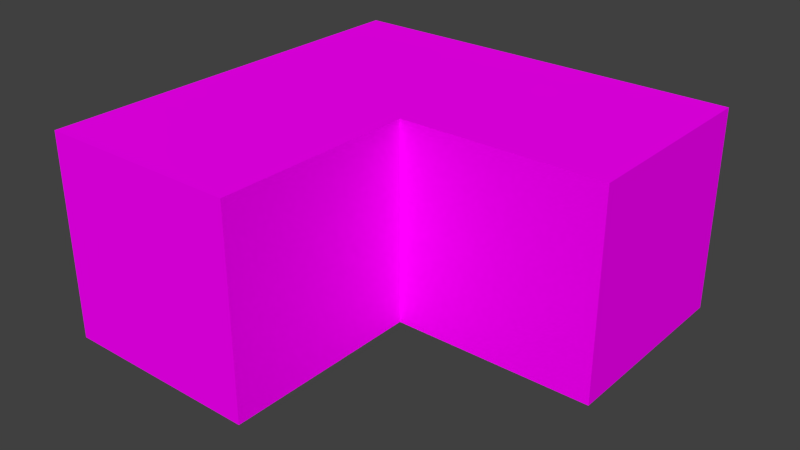# Source: mur2.blend  (saved by Blender 2.68.0; exported with 4.5.12 LTS)
import bpy
from mathutils import Matrix  # noqa: F401  (used for matrix-valued properties, if any)

bpy.ops.wm.read_factory_settings(use_empty=True)
scene = bpy.context.scene
scene.name = 'Scene'

# ---- collections
col_collection_1 = bpy.data.collections.new('Collection 1'); scene.collection.children.link(col_collection_1)

# ---- images (referenced by path relative to the original .blend; pixels are not part of the script)
import os
ASSET_DIR = os.environ.get("B2B_ASSET_DIR", "")  # directory of the original .blend (textures are referenced by path, not embedded)
HERE = os.path.dirname(os.path.abspath(__file__))  # packed textures are extracted next to this script under _unpacked/

def load_image(name, relpath, width, height, colorspace="sRGB"):
    """Load a texture the original file referenced (path relative to the .blend, or extracted next to this script)."""
    p = next((c for c in (os.path.join(HERE, relpath), os.path.join(ASSET_DIR, relpath)) if relpath and os.path.exists(c)), "")
    if p:
        img = bpy.data.images.load(p, check_existing=True)
        img.name = name
    else:  # same state as the original file: an image datablock whose file is absent (Cycles renders it pink)
        img = bpy.data.images.new(name, width, height)
        img.source = "FILE"
        img.filepath = "//" + (relpath or name)
    img.colorspace_settings.name = colorspace
    return img
img_bricklargespecial0143_3_l_jpg = load_image('BrickLargeSpecial0143_3_L.jpg', 'BrickLargeSpecial0143_3_L.jpg', 1024, 1024, 'sRGB')

# ---- materials (node trees are filled in below, after node groups)
mat_material_001 = bpy.data.materials.new('Material.001')
mat_material_001.alpha_threshold = 0.0
mat_material_001.roughness = 0.5
mat_material_001.line_color = (0.0, 0.0, 0.0, 1.0)

# ---- material node trees
mat_material_001.use_nodes = True; mat_material_001.node_tree.nodes.clear()
_N = mat_material_001.node_tree.nodes; _L = mat_material_001.node_tree.links
n0 = _N.new('ShaderNodeOutputMaterial'); n0.name = 'Material Output'; n0.location = (300, 300)
n1 = _N.new('ShaderNodeBsdfDiffuse'); n1.name = 'Diffuse BSDF'; n1.location = (10, 300)
n2 = _N.new('ShaderNodeTexImage'); n2.name = 'Image Texture'; n2.location = (-180, 300)
n2.width = 140
n2.image = img_bricklargespecial0143_3_l_jpg
_L.new(n1.outputs[0], n0.inputs[0])
_L.new(n2.outputs[0], n1.inputs[0])
n0.is_active_output = True

# ---- world
world_world = bpy.data.worlds.new('World'); scene.world = world_world
world_world.color = (0.05088, 0.05088, 0.05088)
world_world.use_sun_shadow = False
world_world.sun_shadow_jitter_overblur = 0.0
world_world.cycles.sampling_method = 'MANUAL'
world_world.cycles.sample_map_resolution = 256

# ---- meshes
me_cube = bpy.data.meshes.new('Cube')
me_cube.from_pydata([(1.0, 1.0, -1.0), (1.0, -1.0, -1.0), (-1.0, -1.0, -1.0), (-1.0, 1.0, -1.0), (1.0, 1.0, 1.0), (1.0, -1.0, 1.0), (-1.0, -1.0, 1.0), (-1.0, 1.0, 1.0), (1.0, 1.0, -1.0), (-1.0, 1.0, -1.0), (1.0, 1.0, 1.0), (-1.0, 1.0, 1.0), (1.0, 1.0, -1.0), (-1.0, 1.0, -1.0), (1.0, 1.0, 1.0), (-1.0, 1.0, 1.0), (1.0, 3.0, -1.0), (-1.0, 3.0, -1.0), (1.0, 3.0, 1.0), (-1.0, 3.0, 1.0), (1.0, -1.0, -1.0), (-1.0, -1.0, -1.0), (1.0, -1.0, 1.0), (-1.0, -1.0, 1.0), (3.0, 1.0, -1.0), (3.0, 1.0, 1.0), (3.0, 3.0, -1.0), (3.0, 3.0, 1.0)], [], [(0, 1, 2, 3), (4, 7, 6, 5), (0, 4, 5, 1), (6, 2, 21, 23), (2, 6, 7, 3), (7, 4, 10, 11), (10, 8, 12, 14), (4, 0, 8, 10), (3, 7, 11, 9), (0, 3, 9, 8), (12, 13, 17, 16), (9, 11, 15, 13), (11, 10, 14, 15), (8, 9, 13, 12), (18, 16, 17, 19), (14, 12, 24, 25), (13, 15, 19, 17), (15, 14, 18, 19), (20, 22, 23, 21), (5, 6, 23, 22), (2, 1, 20, 21), (1, 5, 22, 20), (25, 24, 26, 27), (16, 18, 27, 26), (12, 16, 26, 24), (18, 14, 25, 27)])
_uv = me_cube.uv_layers.new(name='UV coord')
_uv.uv.foreach_set('vector', [0.1627, 0.0, 0.1627, -1.0, -0.512, -1.0, -0.512, 2.384e-07, 0.1627, 1.0, -0.512, 1.0, -0.512, 1.788e-07, 0.1627, -2.98e-07, 0.1627, 0.0, 0.1627, 1.0, -0.512, 1.0, -0.512, 0.0, 0.8373, 1.788e-07, 0.8373, 8.941e-08, 0.8373, 8.941e-08, 0.8373, 1.788e-07, 0.1627, 0.0, 0.1627, 1.0, 0.8373, 1.0, 0.8373, 0.0, 0.1627, 0.0, 0.8373, -2.384e-07, 0.8373, -2.384e-07, 0.1627, 0.0, 0.1627, 1.0, 0.1627, 1.0, 0.1627, 1.0, 0.1627, 1.0, 0.1627, 1.0, 0.1627, 1.0, 0.1627, 1.0, 0.1627, 1.0, 0.1627, 2.384e-07, 0.1627, 0.0, 0.1627, 0.0, 0.1627, 2.384e-07, 0.1627, 0.0, -0.512, 2.384e-07, -0.512, 2.384e-07, 0.1627, 0.0, 0.1627, 0.0, -0.512, 2.384e-07, -0.512, 1.0, 0.1627, 1.0, 0.1627, 2.384e-07, 0.1627, 0.0, 0.1627, 0.0, 0.1627, 2.384e-07, 0.1627, 0.0, 0.8373, -2.384e-07, 0.8373, -2.384e-07, 0.1627, 0.0, 0.1627, 0.0, -0.512, 2.384e-07, -0.512, 2.384e-07, 0.1627, 0.0, 0.1627, 2.384e-07, 0.1627, -1.0, -0.512, -1.0, -0.512, 2.384e-07, 0.1627, 0.0, 0.1627, -1.0, 0.8373, -1.0, 0.8373, -2.384e-07, 0.1627, 0.0, 0.1627, 1.0, 0.8373, 1.0, 0.8373, 2.086e-07, 0.1627, 0.0, 0.8373, -2.384e-07, 0.8373, 1.0, 0.1627, 1.0, 0.1627, 0.0, 0.1627, 1.0, -0.512, 1.0, -0.512, 0.0, 0.8373, 1.0, 0.1627, 1.0, 0.1627, 1.0, 0.8373, 1.0, 0.8373, 8.941e-08, 1.512, 0.0, 1.512, 0.0, 0.8373, 8.941e-08, 0.1627, 0.0, 0.1627, -2.98e-07, 0.1627, -2.98e-07, 0.1627, 0.0, 0.8373, 1.0, 0.8373, -2.384e-07, 1.512, 0.0, 1.512, 1.0, 0.1627, 2.086e-07, 0.1627, 1.0, 0.8373, 1.0, 0.8373, 0.0, 0.1627, 0.0, 0.1627, 1.0, 0.8373, 1.0, 0.8373, -2.384e-07, 0.1627, 1.0, 0.1627, -2.384e-07, 0.8373, -4.768e-07, 0.8373, 1.0])
me_cube.materials.append(mat_material_001)
me_cube.use_remesh_preserve_volume = False
me_cube.use_remesh_preserve_attributes = False
me_cube.use_mirror_vertex_groups = False
me_cube.update()

# ---- objects
ob_cube = bpy.data.objects.new('Cube', me_cube)

# ---- transforms, parenting, visibility, modifiers, constraints
ob_cube.location = (0.0, 0.0, 0.0)
ob_cube.lock_rotations_4d = False
ob_cube.empty_display_type = 'ARROWS'
ob_cube.lineart.crease_threshold = 0.0

# ---- collection membership
col_collection_1.objects.link(ob_cube)

# ---- scene / render settings (as saved in the file)
scene.frame_start = 1; scene.frame_end = 250; scene.frame_set(1)
scene.render.engine = 'CYCLES'
scene.render.image_settings.color_mode = 'RGB'
scene.render.image_settings.compression = 90
scene.render.resolution_percentage = 50
scene.render.dither_intensity = 0.0
scene.cycles.use_denoising = False
scene.cycles.samples = 10
scene.cycles.sampling_pattern = 'TABULATED_SOBOL'
scene.cycles.light_sampling_threshold = 0.0
scene.cycles.use_adaptive_sampling = False
scene.cycles.use_light_tree = False
scene.cycles.blur_glossy = 0.0
scene.cycles.volume_bounces = 1
scene.cycles.pixel_filter_type = 'GAUSSIAN'
scene.cycles.sample_clamp_indirect = 0.0
scene.view_settings.view_transform = 'Standard'
bpy.context.view_layer.update()

# ---- added for rendering (the .blend has no active camera and no usable light): camera, sun
cam_auto = bpy.data.cameras.new('AutoCamera')
cam_auto.lens = 50.0
cam_auto.sensor_width = 36.0
cam_auto.clip_end = 1000.0
ob_auto_camera = bpy.data.objects.new('AutoCamera', cam_auto)
scene.collection.objects.link(ob_auto_camera)
ob_auto_camera.location = (6.55135, -5.66162, 4.44108)
ob_auto_camera.rotation_euler = (1.09748, -7.21219e-08, 0.694738)
scene.camera = ob_auto_camera
light_auto_sun = bpy.data.lights.new('AutoSun', 'SUN')
light_auto_sun.energy = 3.0
light_auto_sun.angle = 0.0523599
ob_auto_sun = bpy.data.objects.new('AutoSun', light_auto_sun)
scene.collection.objects.link(ob_auto_sun)
ob_auto_sun.rotation_euler = (0.872665, 0.174533, 0.523599)
bpy.context.view_layer.update()
